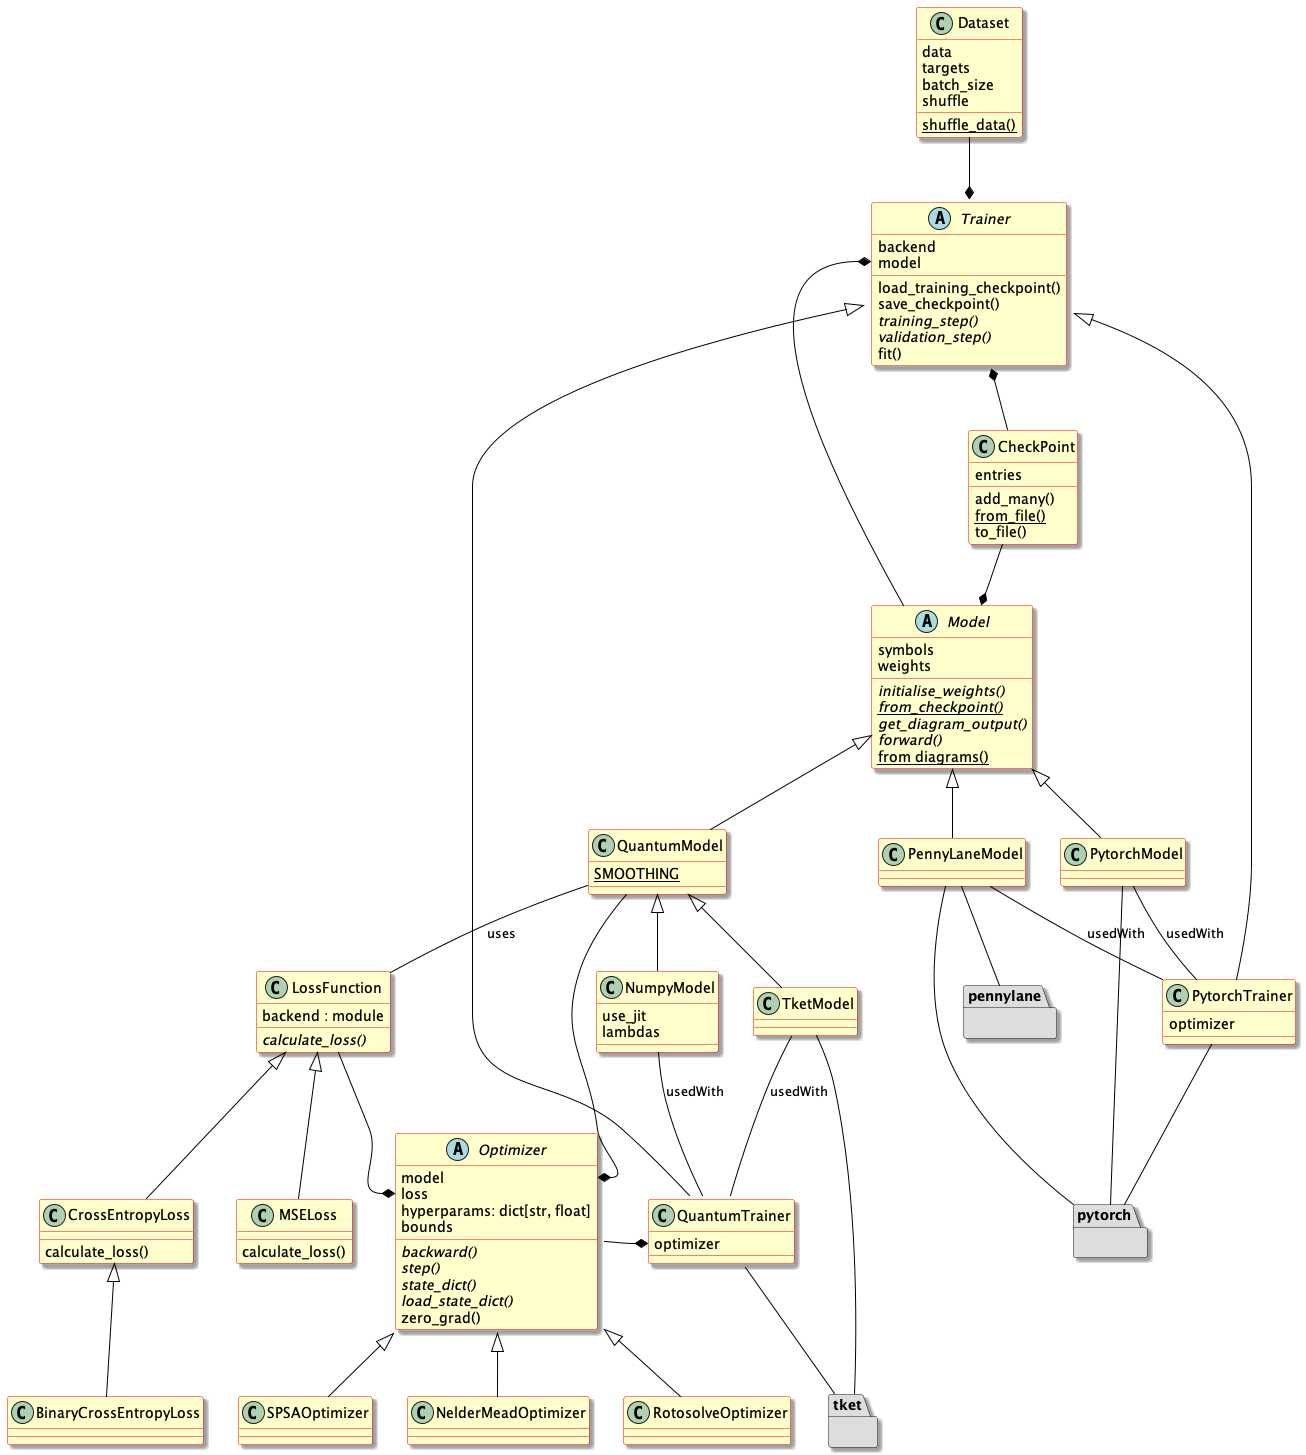

The diagram above was rendered by PlantUML. Its source (embedded in the PNG):
@startuml

set namespaceseparator none
skinparam dpi 96
skinparam ArrowColor Black
skinparam shadowing true
skinparam class {
  backgroundColor Business
  borderColor Red
}

package pytorch #DDDDDD {}
package tket #DDDDDD {}
package pennylane #DDDDDD {}

abstract class Model {
    symbols
    weights
    {abstract} initialise_weights()
    {abstract}{static} from_checkpoint()
    {abstract} get_diagram_output()
    {abstract} forward()
    {static} from diagrams()
}

abstract class Trainer {
    backend
    model
    load_training_checkpoint()
    save_checkpoint()
    {abstract} training_step()
    {abstract} validation_step()
    fit()
}

abstract class Optimizer {
    model
    loss
    hyperparams: dict[str, float]
    bounds
    {abstract} backward()
    {abstract} step()
    {abstract} state_dict()
    {abstract} load_state_dict()
    zero_grad()
}

class Dataset {
    data
    targets
    batch_size
    shuffle
    {static} shuffle_data()
}

class CheckPoint {
    entries
    add_many()
    {static} from_file()
    to_file()
}

class PytorchModel {}
class PennyLaneModel {}
class NumpyModel {
    use_jit
    lambdas
}
class TketModel {}
class QuantumModel {
    {static} SMOOTHING
}

class QuantumTrainer {
    optimizer
}

class PytorchTrainer {
    optimizer
}

class SPSAOptimizer {}
class NelderMeadOptimizer {}
class RotosolveOptimizer {}

class BinaryCrossEntropyLoss {}

class CrossEntropyLoss {
  calculate_loss()
}

class LossFunction {
  backend : module
  {abstract}calculate_loss()
}

class MSELoss {
  calculate_loss()
}

Model <|-- PytorchModel
Model <|-- PennyLaneModel
Model <|-- QuantumModel
QuantumModel <|-- TketModel
QuantumModel <|-- NumpyModel
Trainer <|-- PytorchTrainer
Trainer <|-- QuantumTrainer

Optimizer <|-- SPSAOptimizer
Optimizer <|-- NelderMeadOptimizer
Optimizer <|-- RotosolveOptimizer

PennyLaneModel -- pennylane
PennyLaneModel -- pytorch
PytorchModel -- pytorch
PytorchTrainer -- pytorch
TketModel -- tket
QuantumTrainer -- tket

Trainer *-- CheckPoint
CheckPoint --* Model
Trainer::model *- Model
Trainer *-u- Dataset
QuantumModel -* Optimizer::model
Optimizer -* QuantumTrainer::optimizer
LossFunction --* Optimizer::loss

PennyLaneModel -- PytorchTrainer: usedWith
PytorchModel -- PytorchTrainer: usedWith
NumpyModel -- QuantumTrainer: usedWith
TketModel -- QuantumTrainer: usedWith
QuantumModel -- LossFunction: uses

CrossEntropyLoss <|-- BinaryCrossEntropyLoss
LossFunction <|-- CrossEntropyLoss
LossFunction <|-- MSELoss

@enduml